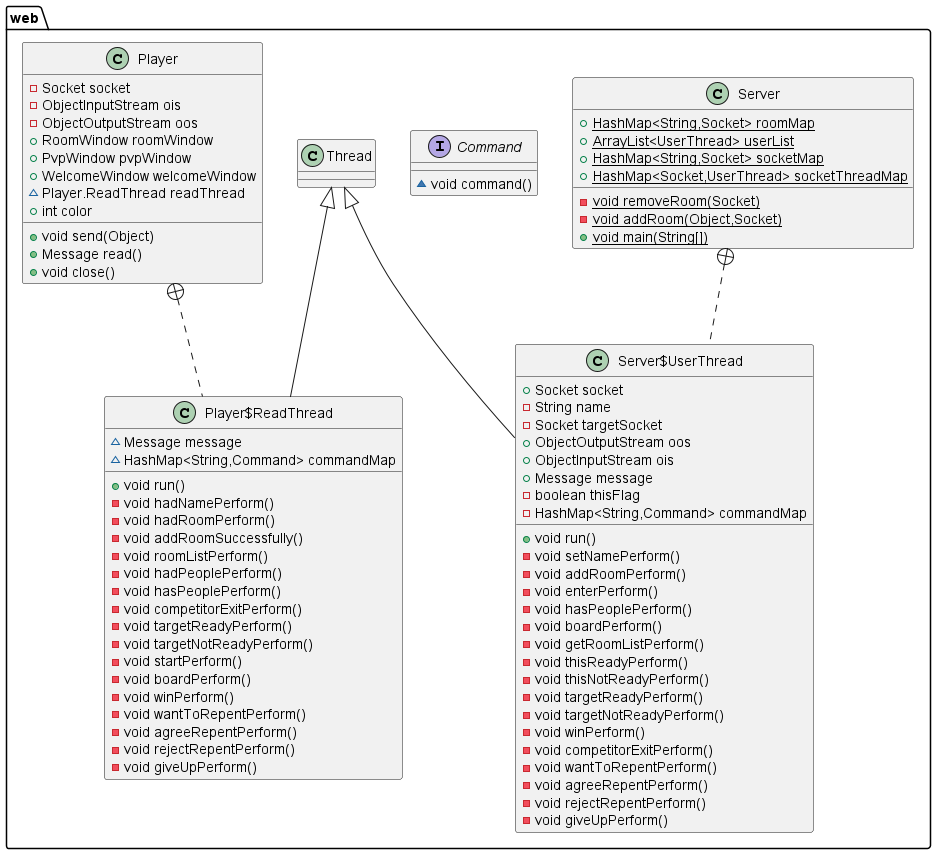

The diagram above was rendered by PlantUML. Its source (embedded in the PNG):
@startuml
class web.Server {
+ {static} HashMap<String,Socket> roomMap
+ {static} ArrayList<UserThread> userList
+ {static} HashMap<String,Socket> socketMap
+ {static} HashMap<Socket,UserThread> socketThreadMap
- {static} void removeRoom(Socket)
- {static} void addRoom(Object,Socket)
+ {static} void main(String[])
}
class web.Server$UserThread {
+ Socket socket
- String name
- Socket targetSocket
+ ObjectOutputStream oos
+ ObjectInputStream ois
+ Message message
- boolean thisFlag
- HashMap<String,Command> commandMap
+ void run()
- void setNamePerform()
- void addRoomPerform()
- void enterPerform()
- void hasPeoplePerform()
- void boardPerform()
- void getRoomListPerform()
- void thisReadyPerform()
- void thisNotReadyPerform()
- void targetReadyPerform()
- void targetNotReadyPerform()
- void winPerform()
- void competitorExitPerform()
- void wantToRepentPerform()
- void agreeRepentPerform()
- void rejectRepentPerform()
- void giveUpPerform()
}
interface web.Command {
~ void command()
}
class web.Player {
- Socket socket
- ObjectInputStream ois
- ObjectOutputStream oos
+ RoomWindow roomWindow
+ PvpWindow pvpWindow
+ WelcomeWindow welcomeWindow
~ Player.ReadThread readThread
+ int color
+ void send(Object)
+ Message read()
+ void close()
}
class web.Player$ReadThread {
~ Message message
~ HashMap<String,Command> commandMap
+ void run()
- void hadNamePerform()
- void hadRoomPerform()
- void addRoomSuccessfully()
- void roomListPerform()
- void hadPeoplePerform()
- void hasPeoplePerform()
- void competitorExitPerform()
- void targetReadyPerform()
- void targetNotReadyPerform()
- void startPerform()
- void boardPerform()
- void winPerform()
- void wantToRepentPerform()
- void agreeRepentPerform()
- void rejectRepentPerform()
- void giveUpPerform()
}


web.Server +.. web.Server$UserThread
web.Thread <|-- web.Server$UserThread
web.Player +.. web.Player$ReadThread
web.Thread <|-- web.Player$ReadThread
@enduml